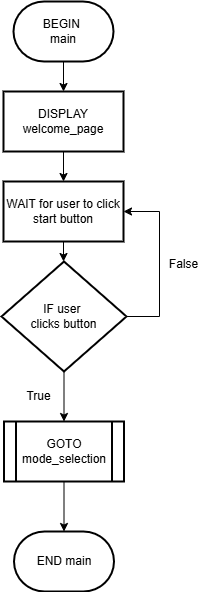

The diagram above was exported from draw.io. Its source (the exported page's mxGraphModel, read from the mxfile embedded in the PNG):
<mxGraphModel dx="774" dy="509" grid="1" gridSize="10" guides="1" tooltips="1" connect="1" arrows="1" fold="1" page="0" pageScale="1" pageWidth="850" pageHeight="1100" background="none" math="0" shadow="0">
  <root>
    <mxCell id="0" />
    <mxCell id="1" parent="0" />
    <mxCell id="dsz0EhnD24Beva_gokqI-3" value="" style="edgeStyle=orthogonalEdgeStyle;rounded=0;orthogonalLoop=1;jettySize=auto;html=1;" parent="1" source="dsz0EhnD24Beva_gokqI-1" target="dsz0EhnD24Beva_gokqI-2" edge="1">
      <mxGeometry relative="1" as="geometry" />
    </mxCell>
    <mxCell id="dsz0EhnD24Beva_gokqI-1" value="BEGIN&amp;nbsp;&lt;div&gt;main&lt;/div&gt;" style="strokeWidth=2;html=1;shape=mxgraph.flowchart.terminator;whiteSpace=wrap;" parent="1" vertex="1">
      <mxGeometry x="375" y="40" width="100" height="60" as="geometry" />
    </mxCell>
    <mxCell id="dsz0EhnD24Beva_gokqI-5" value="" style="edgeStyle=orthogonalEdgeStyle;rounded=0;orthogonalLoop=1;jettySize=auto;html=1;" parent="1" source="dsz0EhnD24Beva_gokqI-2" target="dsz0EhnD24Beva_gokqI-4" edge="1">
      <mxGeometry relative="1" as="geometry" />
    </mxCell>
    <mxCell id="dsz0EhnD24Beva_gokqI-2" value="DISPLAY&lt;div&gt;welcome_page&lt;/div&gt;" style="whiteSpace=wrap;html=1;strokeWidth=2;" parent="1" vertex="1">
      <mxGeometry x="365" y="130" width="120" height="60" as="geometry" />
    </mxCell>
    <mxCell id="dsz0EhnD24Beva_gokqI-7" value="" style="edgeStyle=orthogonalEdgeStyle;rounded=0;orthogonalLoop=1;jettySize=auto;html=1;" parent="1" source="dsz0EhnD24Beva_gokqI-4" target="dsz0EhnD24Beva_gokqI-6" edge="1">
      <mxGeometry relative="1" as="geometry" />
    </mxCell>
    <mxCell id="dsz0EhnD24Beva_gokqI-4" value="WAIT for user to click start button" style="whiteSpace=wrap;html=1;strokeWidth=2;" parent="1" vertex="1">
      <mxGeometry x="365" y="220" width="120" height="60" as="geometry" />
    </mxCell>
    <mxCell id="dsz0EhnD24Beva_gokqI-9" value="" style="edgeStyle=orthogonalEdgeStyle;rounded=0;orthogonalLoop=1;jettySize=auto;html=1;" parent="1" source="dsz0EhnD24Beva_gokqI-6" target="dsz0EhnD24Beva_gokqI-8" edge="1">
      <mxGeometry relative="1" as="geometry" />
    </mxCell>
    <mxCell id="dsz0EhnD24Beva_gokqI-12" style="edgeStyle=orthogonalEdgeStyle;rounded=0;orthogonalLoop=1;jettySize=auto;html=1;entryX=1;entryY=0.5;entryDx=0;entryDy=0;" parent="1" source="dsz0EhnD24Beva_gokqI-6" target="dsz0EhnD24Beva_gokqI-4" edge="1">
      <mxGeometry relative="1" as="geometry">
        <mxPoint x="520" y="240" as="targetPoint" />
        <Array as="points">
          <mxPoint x="521" y="355" />
          <mxPoint x="521" y="250" />
        </Array>
      </mxGeometry>
    </mxCell>
    <mxCell id="dsz0EhnD24Beva_gokqI-6" value="IF&amp;nbsp;&lt;span style=&quot;background-color: transparent; color: light-dark(rgb(0, 0, 0), rgb(255, 255, 255));&quot;&gt;user&amp;nbsp;&lt;/span&gt;&lt;div&gt;&lt;span style=&quot;background-color: transparent; color: light-dark(rgb(0, 0, 0), rgb(255, 255, 255));&quot;&gt;clicks button&lt;/span&gt;&lt;/div&gt;" style="rhombus;whiteSpace=wrap;html=1;strokeWidth=2;" parent="1" vertex="1">
      <mxGeometry x="363" y="300" width="125" height="110" as="geometry" />
    </mxCell>
    <mxCell id="Q2ZiLZDzRt1fZwgGNhzP-2" value="" style="edgeStyle=orthogonalEdgeStyle;rounded=0;orthogonalLoop=1;jettySize=auto;html=1;" edge="1" parent="1" source="dsz0EhnD24Beva_gokqI-8" target="Q2ZiLZDzRt1fZwgGNhzP-1">
      <mxGeometry relative="1" as="geometry" />
    </mxCell>
    <mxCell id="dsz0EhnD24Beva_gokqI-8" value="GOTO&lt;div&gt;mode_selection&lt;/div&gt;" style="shape=process;whiteSpace=wrap;html=1;backgroundOutline=1;strokeWidth=2;" parent="1" vertex="1">
      <mxGeometry x="365.5" y="460" width="120" height="60" as="geometry" />
    </mxCell>
    <mxCell id="dsz0EhnD24Beva_gokqI-10" value="True" style="text;html=1;align=center;verticalAlign=middle;resizable=0;points=[];autosize=1;strokeColor=none;fillColor=none;" parent="1" vertex="1">
      <mxGeometry x="375" y="420" width="50" height="30" as="geometry" />
    </mxCell>
    <mxCell id="dsz0EhnD24Beva_gokqI-13" value="False" style="text;html=1;align=center;verticalAlign=middle;resizable=0;points=[];autosize=1;strokeColor=none;fillColor=none;" parent="1" vertex="1">
      <mxGeometry x="520" y="288" width="50" height="30" as="geometry" />
    </mxCell>
    <mxCell id="Q2ZiLZDzRt1fZwgGNhzP-1" value="END main" style="strokeWidth=2;html=1;shape=mxgraph.flowchart.terminator;whiteSpace=wrap;" vertex="1" parent="1">
      <mxGeometry x="375.5" y="570" width="100" height="60" as="geometry" />
    </mxCell>
  </root>
</mxGraphModel>